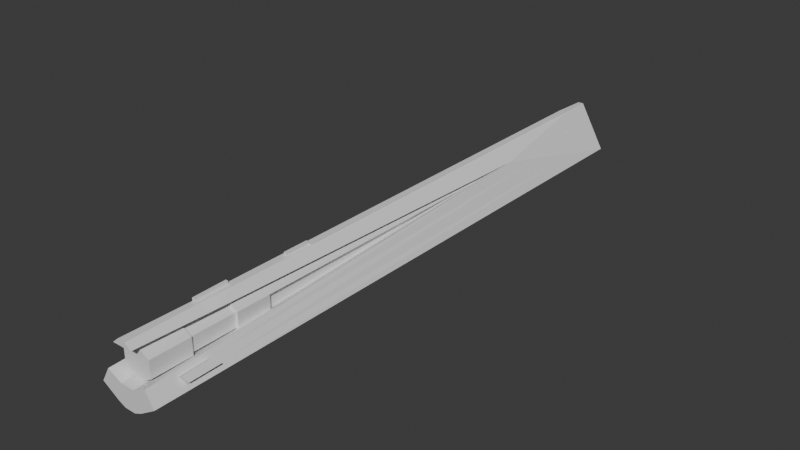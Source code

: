 # Source: PlayerGun.blend  (saved by Blender 4.0.36; exported with 4.5.12 LTS)
import bpy
from mathutils import Matrix  # noqa: F401  (used for matrix-valued properties, if any)

bpy.ops.wm.read_factory_settings(use_empty=True)
scene = bpy.context.scene
scene.name = 'Scene'

# ---- collections
col_collection = bpy.data.collections.new('Collection'); scene.collection.children.link(col_collection)

# ---- materials (node trees are filled in below, after node groups)
mat_material_003 = bpy.data.materials.new('Material.003')
mat_material_003.use_transparent_shadow = False
mat_material_001 = bpy.data.materials.new('Material.001')
mat_material_001.use_transparent_shadow = False
mat_material_002 = bpy.data.materials.new('Material.002')
mat_material_002.use_transparent_shadow = False

# ---- material node trees
mat_material_003.use_nodes = True; mat_material_003.node_tree.nodes.clear()
_N = mat_material_003.node_tree.nodes; _L = mat_material_003.node_tree.links
n0 = _N.new('ShaderNodeBsdfPrincipled'); n0.name = 'Principled BSDF'; n0.location = (10, 300)
n0.inputs[3].default_value = 1.45
n1 = _N.new('ShaderNodeOutputMaterial'); n1.name = 'Material Output'; n1.location = (300, 300)
_L.new(n0.outputs[0], n1.inputs[0])
n1.is_active_output = True
mat_material_001.use_nodes = True; mat_material_001.node_tree.nodes.clear()
_N = mat_material_001.node_tree.nodes; _L = mat_material_001.node_tree.links
n0 = _N.new('ShaderNodeBsdfPrincipled'); n0.name = 'Principled BSDF'; n0.location = (10, 300)
n0.inputs[3].default_value = 1.45
n1 = _N.new('ShaderNodeOutputMaterial'); n1.name = 'Material Output'; n1.location = (300, 300)
_L.new(n0.outputs[0], n1.inputs[0])
n1.is_active_output = True
mat_material_002.use_nodes = True; mat_material_002.node_tree.nodes.clear()
_N = mat_material_002.node_tree.nodes; _L = mat_material_002.node_tree.links
n0 = _N.new('ShaderNodeBsdfPrincipled'); n0.name = 'Principled BSDF'; n0.location = (10, 300)
n0.inputs[3].default_value = 1.45
n1 = _N.new('ShaderNodeOutputMaterial'); n1.name = 'Material Output'; n1.location = (300, 300)
_L.new(n0.outputs[0], n1.inputs[0])
n1.is_active_output = True

# ---- world
world_world = bpy.data.worlds.new('World'); scene.world = world_world
world_world.use_nodes = True; world_world.node_tree.nodes.clear()
_N = world_world.node_tree.nodes; _L = world_world.node_tree.links
n0 = _N.new('ShaderNodeOutputWorld'); n0.name = 'World Output'; n0.location = (300, 300)
n1 = _N.new('ShaderNodeBackground'); n1.name = 'Background'; n1.location = (10, 300)
n1.inputs[0].default_value = (0.05088, 0.05088, 0.05088, 1.0)
_L.new(n1.outputs[0], n0.inputs[0])
n0.is_active_output = True
world_world.color = (0.05088, 0.05088, 0.05088)
world_world.use_sun_shadow = False
world_world.sun_shadow_jitter_overblur = 0.0

# ---- meshes
me_cylinder = bpy.data.meshes.new('Cylinder')
me_cylinder.from_pydata([(0.866, -0.5, -0.9485), (0.866, -0.5, 17.23), (-0.866, -0.5, -0.9485), (-0.866, -0.5, 17.23), (-0.501, 0.5079, 3.702), (-0.6176, -0.06968, 17.23), (0.2894, 0.7437, 17.23), (0.501, 0.5079, 3.702), (0.6176, -0.06968, 17.23), (-0.2894, 0.7437, 17.23), (-0.1129, 0.8892, 0.09914), (0.1129, 0.8892, 0.09913), (0.0791, 0.863, -0.9485), (-0.0791, 0.863, -0.9485), (0.1129, 0.8892, 14.18), (-0.1129, 0.8892, 14.18), (-0.1184, 0.8951, 17.23), (0.1184, 0.8951, 17.23), (0.2887, -0.5, -0.9485), (-0.2887, -0.5, -0.9485), (-0.2887, -0.5, 17.23), (0.2887, -0.5, 17.23), (0.2059, -0.2737, 17.23), (-0.2059, -0.2737, 17.23), (0.09645, 0.7437, 17.23), (-0.09645, 0.7437, 17.23), (-0.03762, 0.8892, 0.09914), (0.03762, 0.8892, 0.09914), (0.02637, 0.863, -0.9485), (-0.02637, 0.863, -0.9485), (0.03762, 0.8892, 14.18), (-0.03762, 0.8892, 14.18), (-0.03948, 0.8951, 17.23), (0.03948, 0.8951, 17.23), (0.3036, 0.6724, 14.96), (-0.3327, 0.6724, 14.96), (0.08061, 0.8761, 15.19), (-0.1096, 0.8761, 15.19), (0.0172, 0.8761, 15.19), (-0.0462, 0.8761, 15.19), (0.3808, -0.8049, 17.23), (0.3808, -0.8049, -0.9485), (-0.1269, -0.8049, -0.9485), (-0.3808, -0.8049, -0.9485), (0.1269, -0.8049, 17.23), (-0.3808, -0.8049, 17.23), (0.1269, -0.8049, -0.9485), (-0.1269, -0.8049, 17.23), (0.159, -0.9028, 17.23), (0.159, -0.9028, -0.9485), (-0.05301, -0.9028, -0.9485), (-0.159, -0.9028, -0.9485), (0.05301, -0.9028, 17.23), (-0.159, -0.9028, 17.23), (0.05301, -0.9028, -0.9485), (-0.05301, -0.9028, 17.23), (-0.1129, 0.8892, 11.63), (0.1129, 0.8892, 11.63), (-0.03762, 0.8892, 11.63), (0.03762, 0.8892, 11.63), (-0.1129, 0.8892, 12.4), (0.2306, 0.7735, 1.192), (0.3178, 0.4495, -0.9485), (-0.3178, 0.4495, -0.9485), (-0.2306, 0.7735, 1.192), (-0.1059, 0.4495, -0.9485), (0.1059, 0.4495, -0.9485), (0.1129, 0.8892, 12.4), (-0.03762, 0.8892, 12.4), (0.03762, 0.8892, 12.4), (-0.03762, 0.9741, 12.4), (-0.03762, 0.9741, 11.63), (0.03762, 0.9741, 12.4), (0.03762, 0.9741, 11.63), (0.03762, 0.9149, 0.09914), (0.1129, 0.9149, 0.09913), (0.1129, 0.9149, 11.63), (0.03762, 0.9149, 11.63), (-0.03762, 0.9773, 14.19), (-0.1129, 0.9773, 14.19), (-0.1096, 0.9643, 15.19), (-0.0462, 0.9643, 15.19), (0.866, -0.5, 15.16), (-0.866, -0.5, 15.16), (-0.6043, -0.003916, 15.69), (0.6043, -0.003917, 15.69), (0.3808, -0.8049, 15.16), (-0.3808, -0.8049, 15.16), (0.159, -0.9028, 15.16), (-0.159, -0.9028, 15.16), (0.05301, -0.9028, 15.16), (-0.05301, -0.9028, 15.16), (-0.3534, 0.1171, 10.47), (0.3534, 0.1171, 10.47), (0.866, -0.5, 16.2), (-0.866, -0.5, 16.2), (-0.6109, -0.0368, 16.46), (0.6109, -0.0368, 16.46), (0.3808, -0.8049, 16.2), (-0.3808, -0.8049, 16.2), (0.159, -0.9028, 16.2), (-0.159, -0.9028, 16.2), (0.05301, -0.9028, 16.2), (-0.05301, -0.9028, 16.2), (-0.7814, -0.3535, 17.23), (0.7417, -0.1568, 0.6349), (-0.7417, -0.1568, 0.6349), (0.7814, -0.3535, 17.23), (-0.09059, 0.8719, -0.5918), (0.09059, 0.8719, -0.5918), (-0.0302, 0.8719, -0.5918), (0.0302, 0.8719, -0.5918), (0.2605, -0.423, 17.23), (-0.2605, -0.423, 17.23), (0.2881, 0.5598, -0.2197), (-0.2881, 0.5598, -0.2197), (0.7769, -0.3311, 15.34), (-0.7769, -0.3311, 15.34), (0.7792, -0.3423, 16.29), (-0.7792, -0.3423, 16.29), (-0.6014, 0.2308, 2.423), (0.6859, -0.188, 17.23), (-0.1036, 0.882, -0.1889), (0.2546, 0.6844, 0.6035), (-0.2546, 0.6844, 0.6035), (-0.6763, -0.1403, 15.55), (-0.6811, -0.1642, 16.39), (-0.6859, -0.188, 17.23), (0.6014, 0.2308, 2.423), (0.1036, 0.882, -0.1889), (-0.03453, 0.882, -0.1889), (0.03453, 0.882, -0.1889), (0.2286, -0.3359, 17.23), (-0.2286, -0.3359, 17.23), (0.6763, -0.1403, 15.55), (0.6811, -0.1642, 16.39), (0.8031, -0.07266, 15.55), (0.9038, -0.2634, 15.34), (0.8079, -0.09651, 16.39), (0.906, -0.2746, 16.29)], [], [(35, 9, 16, 37), (2, 19, 42, 43), (133, 23, 5, 127), (126, 127, 5, 96), (61, 67, 14, 7), (64, 60, 56, 10), (115, 63, 2, 106), (24, 6, 17, 33), (36, 17, 6, 34), (66, 62, 0, 18), (118, 107, 1, 94), (111, 109, 12, 28), (39, 37, 16, 32), (69, 30, 14, 67), (114, 62, 12, 109), (60, 15, 31, 68), (68, 31, 30, 69), (36, 38, 33, 17), (38, 39, 32, 33), (108, 110, 29, 13), (110, 111, 28, 29), (63, 65, 19, 2), (65, 66, 18, 19), (9, 25, 32, 16), (25, 24, 33, 32), (121, 8, 22, 132), (132, 22, 23, 133), (20, 3, 45, 47), (83, 2, 43, 87), (30, 31, 39, 38), (14, 30, 38, 36), (39, 31, 78, 81), (14, 36, 34, 7), (4, 35, 37, 15), (96, 92, 4, 84), (92, 93, 7, 4), (93, 22, 8, 97), (98, 40, 48, 100), (40, 44, 52, 48), (46, 41, 49, 54), (18, 0, 41, 46), (21, 20, 47, 44), (1, 21, 44, 40), (19, 18, 46, 42), (94, 1, 40, 98), (103, 55, 53, 101), (100, 48, 52, 102), (102, 52, 55, 103), (44, 47, 55, 52), (42, 46, 54, 50), (87, 43, 51, 89), (43, 42, 50, 51), (47, 45, 53, 55), (26, 58, 59, 27), (10, 56, 58, 26), (57, 11, 75, 76), (29, 28, 66, 65), (13, 29, 65, 63), (69, 59, 73, 72), (56, 60, 68, 58), (105, 0, 62, 114), (59, 69, 67, 57), (28, 12, 62, 66), (108, 13, 63, 115), (4, 15, 60, 64), (11, 57, 67, 61), (71, 70, 72, 73), (68, 69, 72, 70), (59, 58, 71, 73), (58, 68, 70, 71), (74, 77, 76, 75), (11, 27, 74, 75), (59, 57, 76, 77), (27, 59, 77, 74), (78, 79, 80, 81), (15, 37, 80, 79), (31, 15, 79, 78), (37, 39, 81, 80), (99, 87, 89, 101), (54, 90, 91, 50), (49, 88, 90, 54), (50, 91, 89, 51), (0, 82, 86, 41), (41, 86, 88, 49), (95, 83, 87, 99), (105, 116, 82, 0), (120, 125, 84, 4), (3, 95, 99, 45), (45, 99, 101, 53), (90, 102, 103, 91), (88, 100, 102, 90), (91, 103, 101, 89), (82, 94, 98, 86), (86, 98, 100, 88), (7, 93, 97, 85), (23, 22, 93, 92), (5, 23, 92, 96), (116, 118, 94, 82), (125, 126, 96, 84), (83, 95, 119, 117), (118, 116, 137, 139), (2, 83, 117, 106), (128, 134, 116, 105), (122, 108, 115, 124), (128, 105, 114, 123), (21, 112, 113, 20), (1, 107, 112, 21), (130, 131, 111, 110), (122, 130, 110, 108), (123, 114, 109, 129), (131, 129, 109, 111), (135, 121, 107, 118), (124, 115, 106, 120), (95, 3, 104, 119), (20, 113, 104, 3), (64, 124, 120, 4), (97, 8, 121, 135), (27, 11, 129, 131), (61, 123, 129, 11), (10, 26, 130, 122), (26, 27, 131, 130), (7, 128, 123, 61), (10, 122, 124, 64), (7, 85, 134, 128), (85, 97, 135, 134), (117, 119, 126, 125), (106, 117, 125, 120), (112, 132, 133, 113), (107, 121, 132, 112), (119, 104, 127, 126), (113, 133, 127, 104), (136, 138, 139, 137), (134, 135, 138, 136), (135, 118, 139, 138), (116, 134, 136, 137)])
_uv = me_cylinder.uv_layers.new(name='UVMap')
_uv.uv.foreach_set('vector', [0.4991, 0.7997, 0.4923, 0.9201, 0.4802, 0.9198, 0.4829, 0.8106, 0.5262, 0.5038, 0.5522, 0.5188, 0.5516, 0.5368, 0.5401, 0.5302, 0.06307, 0.9735, 0.06318, 0.9774, 0.03418, 0.972, 0.03846, 0.9649, 0.01547, 0.9272, 0.03846, 0.9649, 0.03418, 0.972, 0.00895, 0.9337, 0.4794, 0.05899, 0.4743, 0.6634, 0.472, 0.7587, 0.4558, 0.1939, 0.5089, 0.07242, 0.4863, 0.6646, 0.4873, 0.6237, 0.5016, 0.01447, 0.5538, 0.1896, 0.551, 0.1514, 0.6067, 0.1387, 0.6067, 0.2233, 0.5799, 0.3037, 0.5733, 0.3112, 0.5733, 0.2994, 0.576, 0.2963, 0.4717, 0.8112, 0.4679, 0.9194, 0.4558, 0.9191, 0.4559, 0.7993, 0.5947, 0.4863, 0.6042, 0.4918, 0.6042, 0.5489, 0.5782, 0.5338, 0.1305, 0.9227, 0.1098, 0.9588, 0.1068, 0.9535, 0.1244, 0.9166, 0.5695, 0.3148, 0.5663, 0.3149, 0.5667, 0.2963, 0.5695, 0.2963, 0.4787, 0.8105, 0.4829, 0.8106, 0.4802, 0.9198, 0.4761, 0.9197, 0.4783, 0.6637, 0.4758, 0.7591, 0.472, 0.7587, 0.4743, 0.6634, 0.5511, 0.5887, 0.5511, 0.5503, 0.5756, 0.554, 0.573, 0.5724, 0.4863, 0.6646, 0.4841, 0.7593, 0.4796, 0.7594, 0.4824, 0.6643, 0.4824, 0.6643, 0.4796, 0.7594, 0.4758, 0.7591, 0.4783, 0.6637, 0.4717, 0.8112, 0.4752, 0.8108, 0.472, 0.9196, 0.4679, 0.9194, 0.4752, 0.8108, 0.4787, 0.8105, 0.4761, 0.9197, 0.472, 0.9196, 0.566, 0.3149, 0.5628, 0.3148, 0.5628, 0.2963, 0.5656, 0.2963, 0.5729, 0.3148, 0.5698, 0.3148, 0.57, 0.2963, 0.5727, 0.2963, 0.5756, 0.4753, 0.5851, 0.4808, 0.5522, 0.5188, 0.5262, 0.5038, 0.5851, 0.4808, 0.5947, 0.4863, 0.5782, 0.5338, 0.5522, 0.5188, 0.5743, 0.4404, 0.581, 0.448, 0.5771, 0.4554, 0.5743, 0.4523, 0.5733, 0.3216, 0.5733, 0.3116, 0.5812, 0.3145, 0.5812, 0.3186, 0.1135, 0.9663, 0.1172, 0.9736, 0.08937, 0.9776, 0.08967, 0.9738, 0.08967, 0.9738, 0.08937, 0.9776, 0.06318, 0.9774, 0.06307, 0.9735, 0.06285, 0.9646, 0.04677, 0.952, 0.06306, 0.9505, 0.07181, 0.9527, 0.03071, 0.8591, 0.06881, 0.0001696, 0.09976, 0.001517, 0.06202, 0.8598, 0.4758, 0.7591, 0.4796, 0.7594, 0.4787, 0.8105, 0.4752, 0.8108, 0.472, 0.7587, 0.4758, 0.7591, 0.4752, 0.8108, 0.4717, 0.8112, 0.4787, 0.8105, 0.4796, 0.7594, 0.4809, 0.7609, 0.4801, 0.809, 0.472, 0.7587, 0.4717, 0.8112, 0.4559, 0.7993, 0.4558, 0.1939, 0.5258, 0.2055, 0.4991, 0.7997, 0.4829, 0.8106, 0.4841, 0.7593, 0.2094, 0.964, 0.3143, 0.6812, 0.4555, 0.3713, 0.2242, 0.9283, 0.3143, 0.6812, 0.2817, 0.6672, 0.4092, 0.3514, 0.4555, 0.3713, 0.2817, 0.6672, 0.1541, 0.983, 0.1331, 0.9734, 0.1488, 0.938, 0.09632, 0.9116, 0.0905, 0.9516, 0.08237, 0.9497, 0.08573, 0.9104, 0.0905, 0.9516, 0.08141, 0.9534, 0.07866, 0.9496, 0.08237, 0.9497, 0.563, 0.5434, 0.5744, 0.55, 0.5619, 0.5486, 0.5571, 0.5459, 0.5782, 0.5338, 0.6042, 0.5489, 0.5744, 0.55, 0.563, 0.5434, 0.09032, 0.9652, 0.06285, 0.9646, 0.07181, 0.9527, 0.08141, 0.9534, 0.1068, 0.9535, 0.09032, 0.9652, 0.08141, 0.9534, 0.0905, 0.9516, 0.5522, 0.5188, 0.5782, 0.5338, 0.563, 0.5434, 0.5516, 0.5368, 0.1244, 0.9166, 0.1068, 0.9535, 0.0905, 0.9516, 0.09632, 0.9116, 0.07655, 0.9098, 0.07485, 0.9493, 0.07118, 0.9491, 0.07201, 0.9096, 0.08573, 0.9104, 0.08237, 0.9497, 0.07866, 0.9496, 0.08107, 0.91, 0.08107, 0.91, 0.07866, 0.9496, 0.07485, 0.9493, 0.07655, 0.9098, 0.08141, 0.9534, 0.07181, 0.9527, 0.07485, 0.9493, 0.07866, 0.9496, 0.5516, 0.5368, 0.563, 0.5434, 0.5571, 0.5459, 0.5523, 0.5431, 0.06202, 0.8598, 0.09976, 0.001517, 0.1127, 0.002088, 0.07459, 0.8605, 0.5401, 0.5302, 0.5516, 0.5368, 0.5523, 0.5431, 0.5476, 0.5403, 0.07181, 0.9527, 0.06306, 0.9505, 0.07118, 0.9491, 0.07485, 0.9493, 0.4976, 0.01438, 0.4833, 0.6236, 0.4793, 0.6235, 0.4936, 0.01428, 0.5016, 0.01447, 0.4873, 0.6237, 0.4833, 0.6236, 0.4976, 0.01438, 0.4753, 0.6216, 0.4897, 0.0001695, 0.4902, 0.0007969, 0.4758, 0.6209, 0.5995, 0.4642, 0.6018, 0.4656, 0.5947, 0.4863, 0.5851, 0.4808, 0.5971, 0.4629, 0.5995, 0.4642, 0.5851, 0.4808, 0.5756, 0.4753, 0.4783, 0.6637, 0.4796, 0.6217, 0.4843, 0.6218, 0.4829, 0.6639, 0.4873, 0.6237, 0.4863, 0.6646, 0.4824, 0.6643, 0.4833, 0.6236, 0.1894, 0.08883, 0.1736, 0.004604, 0.2314, 0.00682, 0.2358, 0.04548, 0.4796, 0.6217, 0.4783, 0.6637, 0.4743, 0.6634, 0.4753, 0.6216, 0.6018, 0.4656, 0.6042, 0.467, 0.6042, 0.4918, 0.5947, 0.4863, 0.5481, 0.5666, 0.5507, 0.585, 0.5262, 0.5887, 0.5262, 0.5503, 0.5258, 0.2055, 0.4841, 0.7593, 0.4863, 0.6646, 0.5089, 0.07242, 0.4897, 0.0001695, 0.4753, 0.6216, 0.4743, 0.6634, 0.4794, 0.05899, 0.4883, 0.6219, 0.487, 0.664, 0.4829, 0.6639, 0.4843, 0.6218, 0.5671, 0.3221, 0.5632, 0.3221, 0.5632, 0.3176, 0.5671, 0.3176, 0.5629, 0.3221, 0.5589, 0.3221, 0.5589, 0.3176, 0.5629, 0.3176, 0.5837, 0.3878, 0.5837, 0.4282, 0.5793, 0.4282, 0.5793, 0.3878, 0.4938, 0.0008903, 0.4792, 0.621, 0.4758, 0.6209, 0.4902, 0.0007969, 0.4897, 0.0001695, 0.4944, 0.0002372, 0.4938, 0.0008903, 0.4902, 0.0007969, 0.4796, 0.6217, 0.4753, 0.6216, 0.4758, 0.6209, 0.4792, 0.621, 0.4944, 0.0002372, 0.4796, 0.6217, 0.4792, 0.621, 0.4938, 0.0008903, 0.4809, 0.7609, 0.4809, 0.7611, 0.4801, 0.8088, 0.4801, 0.809, 0.5789, 0.3878, 0.5789, 0.4401, 0.5743, 0.4401, 0.5743, 0.3878, 0.555, 0.3222, 0.551, 0.3222, 0.551, 0.3176, 0.555, 0.3176, 0.5586, 0.3222, 0.5553, 0.3222, 0.5553, 0.3176, 0.5586, 0.3176, 0.06092, 0.9097, 0.06202, 0.8598, 0.07459, 0.8605, 0.07201, 0.9096, 0.1241, 0.002588, 0.08534, 0.8612, 0.07997, 0.8609, 0.1184, 0.002338, 0.1297, 0.002839, 0.09072, 0.8616, 0.08534, 0.8612, 0.1241, 0.002588, 0.1184, 0.002338, 0.07997, 0.8609, 0.07459, 0.8605, 0.1127, 0.002088, 0.1736, 0.004604, 0.135, 0.8687, 0.1033, 0.863, 0.1427, 0.003392, 0.1427, 0.003392, 0.1033, 0.863, 0.09072, 0.8616, 0.1297, 0.002839, 0.03298, 0.9125, 0.03071, 0.8591, 0.06202, 0.8598, 0.06092, 0.9097, 0.1894, 0.08883, 0.1434, 0.8813, 0.135, 0.8687, 0.1736, 0.004604, 0.01894, 0.1806, 0.008531, 0.8807, 0.0001696, 0.8893, 0.0001696, 0.2485, 0.04677, 0.952, 0.03298, 0.9125, 0.06092, 0.9097, 0.06306, 0.9505, 0.06306, 0.9505, 0.06092, 0.9097, 0.07201, 0.9096, 0.07118, 0.9491, 0.08534, 0.8612, 0.08107, 0.91, 0.07655, 0.9098, 0.07997, 0.8609, 0.09072, 0.8616, 0.08573, 0.9104, 0.08107, 0.91, 0.08534, 0.8612, 0.07997, 0.8609, 0.07655, 0.9098, 0.07201, 0.9096, 0.07459, 0.8605, 0.135, 0.8687, 0.1244, 0.9166, 0.09632, 0.9116, 0.1033, 0.863, 0.1033, 0.863, 0.09632, 0.9116, 0.08573, 0.9104, 0.09072, 0.8616, 0.4092, 0.3514, 0.2817, 0.6672, 0.1488, 0.938, 0.1645, 0.9026, 0.1731, 0.9912, 0.1541, 0.983, 0.2817, 0.6672, 0.3143, 0.6812, 0.1945, 0.9998, 0.1731, 0.9912, 0.3143, 0.6812, 0.2094, 0.964, 0.1434, 0.8813, 0.1305, 0.9227, 0.1244, 0.9166, 0.135, 0.8687, 0.008531, 0.8807, 0.01547, 0.9272, 0.00895, 0.9337, 0.0001696, 0.8893, 0.03071, 0.8591, 0.03298, 0.9125, 0.02427, 0.9194, 0.02039, 0.8689, 0.1305, 0.9227, 0.1434, 0.8813, 0.1447, 0.8916, 0.1387, 0.9183, 0.06881, 0.0001696, 0.03071, 0.8591, 0.02039, 0.8689, 0.04533, 0.08508, 0.2025, 0.1587, 0.1592, 0.8955, 0.1434, 0.8813, 0.1894, 0.08883, 0.5697, 0.2436, 0.5761, 0.2236, 0.5886, 0.2478, 0.5697, 0.2868, 0.5989, 0.1384, 0.551, 0.05575, 0.5799, 0.0001696, 0.5989, 0.03917, 0.09032, 0.9652, 0.09006, 0.969, 0.06298, 0.9685, 0.06285, 0.9646, 0.1068, 0.9535, 0.1098, 0.9588, 0.09006, 0.969, 0.09032, 0.9652, 0.5625, 0.3173, 0.5589, 0.3173, 0.5591, 0.2963, 0.5623, 0.2963, 0.5546, 0.3173, 0.551, 0.3173, 0.551, 0.2963, 0.5542, 0.2963, 0.5933, 0.3875, 0.5743, 0.3485, 0.5869, 0.3243, 0.5933, 0.3443, 0.5586, 0.3173, 0.555, 0.3173, 0.5554, 0.2963, 0.5586, 0.2963, 0.1443, 0.9302, 0.1135, 0.9663, 0.1098, 0.9588, 0.1305, 0.9227, 0.5262, 0.3633, 0.5451, 0.3243, 0.574, 0.3799, 0.5262, 0.4625, 0.03298, 0.9125, 0.04677, 0.952, 0.04319, 0.9571, 0.02427, 0.9194, 0.06285, 0.9646, 0.06298, 0.9685, 0.04319, 0.9571, 0.04677, 0.952, 0.5262, 0.02983, 0.5352, 0.0001696, 0.5507, 0.09817, 0.5262, 0.1619, 0.1488, 0.938, 0.1172, 0.9736, 0.1135, 0.9663, 0.1443, 0.9302, 0.5799, 0.5807, 0.576, 0.5807, 0.5763, 0.5657, 0.5799, 0.5657, 0.5694, 0.2959, 0.5604, 0.2663, 0.5671, 0.2236, 0.5694, 0.2384, 0.5799, 0.5653, 0.576, 0.5653, 0.576, 0.5503, 0.5796, 0.5504, 0.5841, 0.5653, 0.5802, 0.5653, 0.5804, 0.5503, 0.584, 0.5503, 0.5507, 0.324, 0.5262, 0.2602, 0.5417, 0.1622, 0.5507, 0.1919, 0.551, 0.2384, 0.5533, 0.2236, 0.56, 0.2663, 0.551, 0.2959, 0.2157, 0.227, 0.1645, 0.9026, 0.1592, 0.8955, 0.2025, 0.1587, 0.1645, 0.9026, 0.1488, 0.938, 0.1443, 0.9302, 0.1592, 0.8955, 0.02039, 0.8689, 0.02427, 0.9194, 0.01547, 0.9272, 0.008531, 0.8807, 0.04533, 0.08508, 0.02039, 0.8689, 0.008531, 0.8807, 0.01894, 0.1806, 0.09006, 0.969, 0.08967, 0.9738, 0.06307, 0.9735, 0.06298, 0.9685, 0.1098, 0.9588, 0.1135, 0.9663, 0.08967, 0.9738, 0.09006, 0.969, 0.02427, 0.9194, 0.04319, 0.9571, 0.03846, 0.9649, 0.01547, 0.9272, 0.06298, 0.9685, 0.06307, 0.9735, 0.03846, 0.9649, 0.04319, 0.9571, 0.1505, 0.8987, 0.1432, 0.9224, 0.1387, 0.9183, 0.1447, 0.8916, 0.1592, 0.8955, 0.1443, 0.9302, 0.1432, 0.9224, 0.1505, 0.8987, 0.1443, 0.9302, 0.1305, 0.9227, 0.1387, 0.9183, 0.1432, 0.9224, 0.1434, 0.8813, 0.1592, 0.8955, 0.1505, 0.8987, 0.1447, 0.8916])
me_cylinder.materials.append(mat_material_003)
me_cylinder.update()
me_cylinder_002 = bpy.data.meshes.new('Cylinder.002')
me_cylinder_002.from_pydata([(-1.492e-09, 0.4888, 0.4035), (-1.492e-09, 0.4888, 16.9), (0.4233, 0.2444, 0.4035), (0.4233, 0.2444, 16.9), (0.4233, -0.2444, 0.4035), (0.4233, -0.2444, 16.9), (-1.492e-09, -0.4888, 0.4035), (-1.492e-09, -0.4888, 16.9), (-0.4233, -0.2444, 0.4035), (-0.4233, -0.2444, 16.9), (-0.4233, 0.2444, 0.4035), (-0.4233, 0.2444, 16.9), (-1.492e-09, 0.4888, 14.37), (0.4233, 0.2444, 14.37), (0.4233, -0.2444, 14.37), (-1.492e-09, -0.4888, 14.37), (-0.4233, -0.2444, 14.37), (-0.4233, 0.2444, 14.37), (-1.492e-09, 0.4888, 15.72), (0.4233, 0.2444, 15.72), (0.4233, -0.2444, 15.72), (-1.492e-09, -0.4888, 15.72), (-0.4233, -0.2444, 15.72), (-0.4233, 0.2444, 15.72), (0.3535, 0.2041, 15.72), (0.3535, 0.2041, 14.37), (0.3535, -0.2041, 15.72), (0.3535, -0.2041, 14.37), (-2.106e-09, -0.4081, 15.72), (-2.106e-09, -0.4081, 14.37), (-0.3535, -0.2041, 15.72), (-0.3535, -0.2041, 14.37), (-0.3535, 0.2041, 15.72), (-0.3535, 0.2041, 14.37), (-2.106e-09, 0.4081, 14.37), (-2.106e-09, 0.4081, 15.72), (0.4233, 0.2444, 13.36), (0.4233, -0.2444, 13.36), (-1.492e-09, -0.4888, 13.36), (-0.4233, -0.2444, 13.36), (-0.4233, 0.2444, 13.36), (-1.492e-09, 0.4888, 13.36), (-0.3584, 0.132, 13.36), (-0.3584, 0.132, 0.4035), (0.06488, 0.3764, 0.4035), (0.06488, 0.3764, 13.36)], [], [(18, 1, 3, 19), (19, 3, 5, 20), (20, 5, 7, 21), (21, 7, 9, 22), (3, 1, 11, 9, 7, 5), (22, 9, 11, 23), (23, 11, 1, 18), (0, 2, 4, 6, 8, 10), (40, 17, 12, 41), (39, 16, 17, 40), (38, 15, 16, 39), (37, 14, 15, 38), (36, 13, 14, 37), (41, 12, 13, 36), (18, 19, 24, 35), (15, 14, 27, 29), (22, 23, 32, 30), (19, 20, 26, 24), (16, 15, 29, 31), (23, 18, 35, 32), (33, 32, 35, 34), (31, 30, 32, 33), (29, 28, 30, 31), (27, 26, 28, 29), (25, 24, 26, 27), (34, 35, 24, 25), (12, 17, 33, 34), (21, 22, 30, 28), (14, 13, 25, 27), (17, 16, 31, 33), (20, 21, 28, 26), (13, 12, 34, 25), (0, 41, 36, 2), (2, 36, 37, 4), (4, 37, 38, 6), (6, 38, 39, 8), (8, 39, 40, 10), (10, 40, 42, 43), (43, 42, 45, 44), (40, 41, 45, 42), (0, 10, 43, 44), (41, 0, 44, 45)])
me_cylinder_002.polygons.foreach_set('material_index', [0, 0, 0, 0, 0, 0, 0, 0, 0, 0, 0, 0, 0, 0, 0, 0, 0, 0, 0, 0, 1, 1, 1, 1, 1, 1, 0, 0, 0, 0, 0, 0, 0, 0, 0, 0, 0, 0, 1, 0, 0, 0])
_uv = me_cylinder_002.uv_layers.new(name='UVMap')
_uv.uv.foreach_set('vector', [0.1056, 0.9252, 0.1019, 0.9999, 0.06537, 0.9968, 0.07505, 0.9237, 0.07505, 0.9237, 0.06537, 0.9968, 0.03048, 0.9903, 0.04739, 0.92, 0.04739, 0.92, 0.03048, 0.9903, 7.188e-05, 0.9828, 0.01817, 0.9094, 0.1917, 0.9117, 0.2093, 0.9888, 0.1736, 0.9957, 0.1634, 0.9224, 0.2391, 0.0739, 0.2646, 0.05916, 0.2901, 0.0739, 0.2901, 0.1034, 0.2646, 0.1181, 0.2391, 0.1034, 0.1634, 0.9224, 0.1736, 0.9957, 0.1382, 0.9993, 0.1352, 0.9254, 0.1352, 0.9254, 0.1382, 0.9993, 0.1019, 0.9999, 0.1056, 0.9252, 0.2901, 0.01481, 0.2901, 0.04428, 0.2646, 0.05902, 0.2391, 0.04428, 0.2391, 0.01481, 0.2646, 7.188e-05, 0.1466, 0.7446, 0.1358, 0.8096, 0.1046, 0.8085, 0.1023, 0.7485, 0.1779, 0.7509, 0.1632, 0.8127, 0.1358, 0.8096, 0.1466, 0.7446, 0.2077, 0.7555, 0.1922, 0.8228, 0.1632, 0.8127, 0.1779, 0.7509, 0.04258, 0.7534, 0.04853, 0.8113, 0.02032, 0.8204, 0.01148, 0.7564, 0.07254, 0.751, 0.07519, 0.809, 0.04853, 0.8113, 0.04258, 0.7534, 0.1023, 0.7485, 0.1046, 0.8085, 0.07519, 0.809, 0.07254, 0.751, 0.1056, 0.9252, 0.07505, 0.9237, 0.07566, 0.9189, 0.1058, 0.9195, 0.02032, 0.8204, 0.04853, 0.8113, 0.04933, 0.816, 0.02462, 0.8243, 0.1634, 0.9224, 0.1352, 0.9254, 0.135, 0.9215, 0.1623, 0.9174, 0.07505, 0.9237, 0.04739, 0.92, 0.04846, 0.916, 0.07566, 0.9189, 0.1632, 0.8127, 0.1922, 0.8228, 0.1888, 0.8258, 0.1621, 0.8168, 0.1352, 0.9254, 0.1056, 0.9252, 0.1058, 0.9195, 0.135, 0.9215, 0.1353, 0.8144, 0.135, 0.9215, 0.1058, 0.9195, 0.1045, 0.8143, 0.1621, 0.8168, 0.1623, 0.9174, 0.135, 0.9215, 0.1353, 0.8144, 0.1888, 0.8258, 0.1882, 0.9088, 0.1623, 0.9174, 0.1621, 0.8168, 0.04933, 0.816, 0.04846, 0.916, 0.02283, 0.9055, 0.02462, 0.8243, 0.07534, 0.8128, 0.07566, 0.9189, 0.04846, 0.916, 0.04933, 0.816, 0.1045, 0.8143, 0.1058, 0.9195, 0.07566, 0.9189, 0.07534, 0.8128, 0.1046, 0.8085, 0.1358, 0.8096, 0.1353, 0.8144, 0.1045, 0.8143, 0.1917, 0.9117, 0.1634, 0.9224, 0.1623, 0.9174, 0.1882, 0.9088, 0.04853, 0.8113, 0.07519, 0.809, 0.07534, 0.8128, 0.04933, 0.816, 0.1358, 0.8096, 0.1632, 0.8127, 0.1621, 0.8168, 0.1353, 0.8144, 0.04739, 0.92, 0.01817, 0.9094, 0.02283, 0.9055, 0.04846, 0.916, 0.07519, 0.809, 0.1046, 0.8085, 0.1045, 0.8143, 0.07534, 0.8128, 0.1017, 0.003754, 0.1023, 0.7485, 0.07254, 0.751, 0.07886, 0.003484, 0.07886, 0.003484, 0.07254, 0.751, 0.04258, 0.7534, 0.05051, 0.003018, 0.05051, 0.003018, 0.04258, 0.7534, 0.01148, 0.7564, 0.02212, 0.00258, 0.2093, 0.000176, 0.2077, 0.7555, 0.1779, 0.7509, 0.1808, 0.0001146, 0.1808, 0.0001146, 0.1779, 0.7509, 0.1466, 0.7446, 0.1524, 7.184e-05, 0.1524, 7.184e-05, 0.1466, 0.7446, 0.1379, 0.7369, 0.1454, 0.01362, 0.2389, 7.19e-05, 0.2389, 0.7816, 0.2094, 0.7816, 0.2094, 7.19e-05, 0.1466, 0.7446, 0.1023, 0.7485, 0.1098, 0.7365, 0.1379, 0.7369, 0.1017, 0.003754, 0.1524, 7.184e-05, 0.1454, 0.01362, 0.1114, 0.01355, 0.1023, 0.7485, 0.1017, 0.003754, 0.1114, 0.01355, 0.1098, 0.7365])
me_cylinder_002.materials.append(mat_material_001)
me_cylinder_002.materials.append(mat_material_002)
me_cylinder_002.update()

# ---- objects
ob_cylinder = bpy.data.objects.new('Cylinder', me_cylinder)
ob_cylinder_001 = bpy.data.objects.new('Cylinder.001', me_cylinder_002)

# ---- transforms, parenting, visibility, modifiers, constraints
ob_cylinder.location = (0.0, 0.0, 0.0)
ob_cylinder.rotation_euler = (1.571, -0.0, 0.0)
ob_cylinder_001.location = (0.0, 0.0, 0.1615)
ob_cylinder_001.rotation_euler = (1.571, 2.094, -0.0)

# ---- collection membership
col_collection.objects.link(ob_cylinder)
col_collection.objects.link(ob_cylinder_001)

# ---- scene / render settings (as saved in the file)
scene.frame_start = 1; scene.frame_end = 250; scene.frame_set(1)
scene.render.engine = 'BLENDER_EEVEE_NEXT'
scene.cycles.sampling_pattern = 'TABULATED_SOBOL'
bpy.context.view_layer.update()

# ---- added for rendering (the .blend has no active camera and no usable light): camera, sun
cam_auto = bpy.data.cameras.new('AutoCamera')
cam_auto.lens = 50.0
cam_auto.sensor_width = 36.0
cam_auto.clip_end = 1000.0
ob_auto_camera = bpy.data.objects.new('AutoCamera', cam_auto)
scene.collection.objects.link(ob_auto_camera)
ob_auto_camera.location = (17.0106, -28.5308, 13.6297)
ob_auto_camera.rotation_euler = (1.09748, -7.21219e-08, 0.694738)
scene.camera = ob_auto_camera
light_auto_sun = bpy.data.lights.new('AutoSun', 'SUN')
light_auto_sun.energy = 3.0
light_auto_sun.angle = 0.0523599
ob_auto_sun = bpy.data.objects.new('AutoSun', light_auto_sun)
scene.collection.objects.link(ob_auto_sun)
ob_auto_sun.rotation_euler = (0.872665, 0.174533, 0.523599)
bpy.context.view_layer.update()
